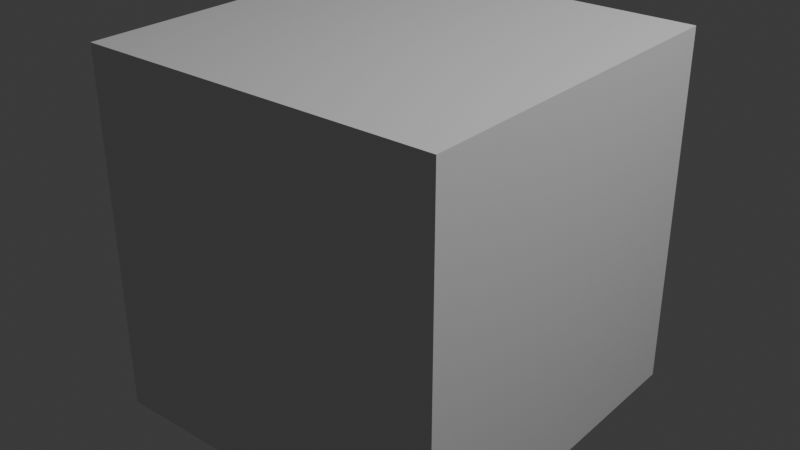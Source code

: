 # Source: Maxim_put.blend  (saved by Blender 4.4.32; exported with 4.5.12 LTS)
import bpy
from mathutils import Matrix  # noqa: F401  (used for matrix-valued properties, if any)

bpy.ops.wm.read_factory_settings(use_empty=True)
scene = bpy.context.scene
scene.name = 'Scene'

# ---- collections
col_collection = bpy.data.collections.new('Collection'); scene.collection.children.link(col_collection)

# ---- materials (node trees are filled in below, after node groups)
mat_material = bpy.data.materials.new('Material')
mat_material.alpha_threshold = 0.0
mat_material.roughness = 0.5
mat_material.line_color = (0.0, 0.0, 0.0, 1.0)

# ---- material node trees
mat_material.use_nodes = True; mat_material.node_tree.nodes.clear()
_N = mat_material.node_tree.nodes; _L = mat_material.node_tree.links
n0 = _N.new('ShaderNodeOutputMaterial'); n0.name = 'Material Output'; n0.location = (300, 300)
n1 = _N.new('ShaderNodeBsdfPrincipled'); n1.name = 'Principled BSDF'; n1.location = (10, 300)
n1.inputs[3].default_value = 1.45
_L.new(n1.outputs[0], n0.inputs[0])
n0.is_active_output = True

# ---- world
world_world = bpy.data.worlds.new('World'); scene.world = world_world
world_world.use_nodes = True; world_world.node_tree.nodes.clear()
_N = world_world.node_tree.nodes; _L = world_world.node_tree.links
n0 = _N.new('ShaderNodeOutputWorld'); n0.name = 'World Output'; n0.location = (300, 300)
n1 = _N.new('ShaderNodeBackground'); n1.name = 'Background'; n1.location = (10, 300)
n1.inputs[0].default_value = (0.05088, 0.05088, 0.05088, 1.0)
_L.new(n1.outputs[0], n0.inputs[0])
n0.is_active_output = True
world_world.color = (0.05088, 0.05088, 0.05088)
world_world.sun_shadow_jitter_overblur = 0.0

# ---- lights
light_light = bpy.data.lights.new('Light', 'POINT')
light_light.energy = 1000.0
light_light.shadow_soft_size = 0.1

# ---- meshes
me_cube = bpy.data.meshes.new('Cube')
me_cube.from_pydata([(1.0, 1.0, 1.0), (1.0, 1.0, -1.0), (1.0, -1.0, 1.0), (1.0, -1.0, -1.0), (-1.0, 1.0, 1.0), (-1.0, 1.0, -1.0), (-1.0, -1.0, 1.0), (-1.0, -1.0, -1.0)], [], [(0, 4, 6, 2), (3, 2, 6, 7), (7, 6, 4, 5), (5, 1, 3, 7), (1, 0, 2, 3), (5, 4, 0, 1)])
_uv = me_cube.uv_layers.new(name='UVMap')
_uv.uv.foreach_set('vector', [0.625, 0.5, 0.875, 0.5, 0.875, 0.75, 0.625, 0.75, 0.375, 0.75, 0.625, 0.75, 0.625, 1.0, 0.375, 1.0, 0.375, 0.0, 0.625, 0.0, 0.625, 0.25, 0.375, 0.25, 0.125, 0.5, 0.375, 0.5, 0.375, 0.75, 0.125, 0.75, 0.375, 0.5, 0.625, 0.5, 0.625, 0.75, 0.375, 0.75, 0.375, 0.25, 0.625, 0.25, 0.625, 0.5, 0.375, 0.5])
me_cube.materials.append(mat_material)
me_cube.use_mirror_vertex_groups = False
me_cube.update()

# ---- objects
ob_cube = bpy.data.objects.new('Cube', me_cube)
ob_light = bpy.data.objects.new('Light', light_light)

# ---- transforms, parenting, visibility, modifiers, constraints
ob_cube.location = (0.0, 0.0, 0.0)
ob_cube.lock_rotations_4d = False
ob_cube.empty_display_type = 'ARROWS'
ob_cube.lineart.crease_threshold = 0.0
ob_light.location = (4.076, 1.005, 5.904)
ob_light.rotation_euler = (0.6503, 0.05522, 1.866)
ob_light.lock_rotations_4d = False
ob_light.empty_display_type = 'ARROWS'
ob_light.color = (0.0, 0.0, 0.0, 0.0)
ob_light.lineart.crease_threshold = 0.0

# ---- collection membership
col_collection.objects.link(ob_cube)
col_collection.objects.link(ob_light)

# ---- scene / render settings (as saved in the file)
scene.frame_start = 1; scene.frame_end = 250; scene.frame_set(1)
scene.render.engine = 'BLENDER_EEVEE_NEXT'
bpy.context.view_layer.update()

# ---- added for rendering (the .blend has no active camera): camera
cam_auto = bpy.data.cameras.new('AutoCamera')
cam_auto.lens = 50.0
cam_auto.sensor_width = 36.0
cam_auto.clip_end = 1000.0
ob_auto_camera = bpy.data.objects.new('AutoCamera', cam_auto)
scene.collection.objects.link(ob_auto_camera)
ob_auto_camera.location = (3.20507, -3.84609, 2.56406)
ob_auto_camera.rotation_euler = (1.09748, -7.21219e-08, 0.694738)
scene.camera = ob_auto_camera
bpy.context.view_layer.update()

